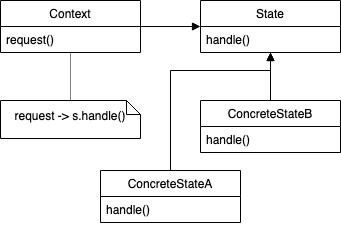

The diagram above was exported from draw.io. Its source (the exported page's mxGraphModel, read from the mxfile embedded in the PNG):
<mxGraphModel dx="1728" dy="1169" grid="1" gridSize="10" guides="1" tooltips="1" connect="1" arrows="1" fold="1" page="1" pageScale="1" pageWidth="827" pageHeight="1169" math="0" shadow="0">
  <root>
    <mxCell id="3U2eTpdOhW0H6LAedEMY-0" />
    <mxCell id="3U2eTpdOhW0H6LAedEMY-1" parent="3U2eTpdOhW0H6LAedEMY-0" />
    <mxCell id="oR-lAWOKbylp8rwHYcE9-8" style="edgeStyle=orthogonalEdgeStyle;rounded=0;jumpStyle=sharp;jumpSize=6;orthogonalLoop=1;jettySize=auto;html=1;startArrow=none;startFill=0;endArrow=block;endFill=1;" parent="3U2eTpdOhW0H6LAedEMY-1" source="3U2eTpdOhW0H6LAedEMY-2" target="oR-lAWOKbylp8rwHYcE9-0" edge="1">
      <mxGeometry relative="1" as="geometry" />
    </mxCell>
    <mxCell id="3U2eTpdOhW0H6LAedEMY-2" value="Context" style="swimlane;fontStyle=0;childLayout=stackLayout;horizontal=1;startSize=26;fillColor=none;horizontalStack=0;resizeParent=1;resizeParentMax=0;resizeLast=0;collapsible=1;marginBottom=0;align=center;" parent="3U2eTpdOhW0H6LAedEMY-1" vertex="1">
      <mxGeometry x="40" y="40" width="140" height="52" as="geometry" />
    </mxCell>
    <mxCell id="3U2eTpdOhW0H6LAedEMY-3" value="request()" style="text;strokeColor=none;fillColor=none;align=left;verticalAlign=top;spacingLeft=4;spacingRight=4;overflow=hidden;rotatable=0;points=[[0,0.5],[1,0.5]];portConstraint=eastwest;" parent="3U2eTpdOhW0H6LAedEMY-2" vertex="1">
      <mxGeometry y="26" width="140" height="26" as="geometry" />
    </mxCell>
    <mxCell id="oR-lAWOKbylp8rwHYcE9-0" value="State" style="swimlane;fontStyle=0;childLayout=stackLayout;horizontal=1;startSize=26;fillColor=none;horizontalStack=0;resizeParent=1;resizeParentMax=0;resizeLast=0;collapsible=1;marginBottom=0;align=center;" parent="3U2eTpdOhW0H6LAedEMY-1" vertex="1">
      <mxGeometry x="240" y="40" width="140" height="52" as="geometry" />
    </mxCell>
    <mxCell id="oR-lAWOKbylp8rwHYcE9-1" value="handle()" style="text;strokeColor=none;fillColor=none;align=left;verticalAlign=top;spacingLeft=4;spacingRight=4;overflow=hidden;rotatable=0;points=[[0,0.5],[1,0.5]];portConstraint=eastwest;" parent="oR-lAWOKbylp8rwHYcE9-0" vertex="1">
      <mxGeometry y="26" width="140" height="26" as="geometry" />
    </mxCell>
    <mxCell id="oR-lAWOKbylp8rwHYcE9-9" style="edgeStyle=orthogonalEdgeStyle;rounded=0;jumpStyle=sharp;jumpSize=6;orthogonalLoop=1;jettySize=auto;html=1;startArrow=none;startFill=0;endArrow=block;endFill=1;" parent="3U2eTpdOhW0H6LAedEMY-1" source="oR-lAWOKbylp8rwHYcE9-4" target="oR-lAWOKbylp8rwHYcE9-0" edge="1">
      <mxGeometry relative="1" as="geometry">
        <Array as="points">
          <mxPoint x="210" y="110" />
          <mxPoint x="310" y="110" />
        </Array>
      </mxGeometry>
    </mxCell>
    <mxCell id="oR-lAWOKbylp8rwHYcE9-10" style="edgeStyle=orthogonalEdgeStyle;rounded=0;jumpStyle=sharp;jumpSize=6;orthogonalLoop=1;jettySize=auto;html=1;startArrow=none;startFill=0;endArrow=block;endFill=1;" parent="3U2eTpdOhW0H6LAedEMY-1" source="oR-lAWOKbylp8rwHYcE9-6" target="oR-lAWOKbylp8rwHYcE9-0" edge="1">
      <mxGeometry relative="1" as="geometry" />
    </mxCell>
    <mxCell id="oR-lAWOKbylp8rwHYcE9-6" value="ConcreteStateB" style="swimlane;fontStyle=0;childLayout=stackLayout;horizontal=1;startSize=26;fillColor=none;horizontalStack=0;resizeParent=1;resizeParentMax=0;resizeLast=0;collapsible=1;marginBottom=0;align=center;" parent="3U2eTpdOhW0H6LAedEMY-1" vertex="1">
      <mxGeometry x="240" y="140" width="140" height="52" as="geometry" />
    </mxCell>
    <mxCell id="oR-lAWOKbylp8rwHYcE9-7" value="handle()" style="text;strokeColor=none;fillColor=none;align=left;verticalAlign=top;spacingLeft=4;spacingRight=4;overflow=hidden;rotatable=0;points=[[0,0.5],[1,0.5]];portConstraint=eastwest;" parent="oR-lAWOKbylp8rwHYcE9-6" vertex="1">
      <mxGeometry y="26" width="140" height="26" as="geometry" />
    </mxCell>
    <mxCell id="oR-lAWOKbylp8rwHYcE9-4" value="ConcreteStateA" style="swimlane;fontStyle=0;childLayout=stackLayout;horizontal=1;startSize=26;fillColor=none;horizontalStack=0;resizeParent=1;resizeParentMax=0;resizeLast=0;collapsible=1;marginBottom=0;align=center;" parent="3U2eTpdOhW0H6LAedEMY-1" vertex="1">
      <mxGeometry x="140" y="210" width="140" height="52" as="geometry" />
    </mxCell>
    <mxCell id="oR-lAWOKbylp8rwHYcE9-5" value="handle()" style="text;strokeColor=none;fillColor=none;align=left;verticalAlign=top;spacingLeft=4;spacingRight=4;overflow=hidden;rotatable=0;points=[[0,0.5],[1,0.5]];portConstraint=eastwest;" parent="oR-lAWOKbylp8rwHYcE9-4" vertex="1">
      <mxGeometry y="26" width="140" height="26" as="geometry" />
    </mxCell>
    <mxCell id="oR-lAWOKbylp8rwHYcE9-13" style="edgeStyle=orthogonalEdgeStyle;rounded=0;jumpStyle=sharp;jumpSize=6;orthogonalLoop=1;jettySize=auto;html=1;startArrow=none;startFill=0;endArrow=none;endFill=0;dashed=1;dashPattern=1 1;" parent="3U2eTpdOhW0H6LAedEMY-1" source="oR-lAWOKbylp8rwHYcE9-11" target="3U2eTpdOhW0H6LAedEMY-2" edge="1">
      <mxGeometry relative="1" as="geometry" />
    </mxCell>
    <mxCell id="oR-lAWOKbylp8rwHYcE9-11" value="request -&amp;gt; s.handle()" style="shape=note;whiteSpace=wrap;html=1;size=14;verticalAlign=middle;align=center;spacingTop=-6;fillColor=none;" parent="3U2eTpdOhW0H6LAedEMY-1" vertex="1">
      <mxGeometry x="40" y="140" width="140" height="38" as="geometry" />
    </mxCell>
  </root>
</mxGraphModel>